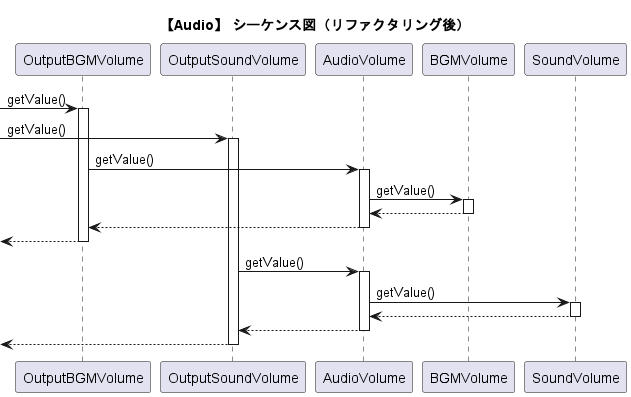

The diagram above was rendered by PlantUML. Its source (embedded in the PNG):
@startuml audio_seq_pull_refactor 
title "【Audio】 シーケンス図（リファクタリング後）"

-> OutputBGMVolume : getValue()
activate OutputBGMVolume

-> OutputSoundVolume : getValue()
activate OutputSoundVolume

OutputBGMVolume -> AudioVolume : getValue()
activate AudioVolume

AudioVolume -> BGMVolume : getValue()
activate BGMVolume
BGMVolume --> AudioVolume
deactivate BGMVolume

AudioVolume --> OutputBGMVolume
deactivate AudioVolume

<-- OutputBGMVolume 
deactivate OutputBGMVolume


OutputSoundVolume -> AudioVolume : getValue()
activate AudioVolume

AudioVolume -> SoundVolume : getValue()
activate SoundVolume
SoundVolume --> AudioVolume
deactivate SoundVolume

AudioVolume --> OutputSoundVolume
deactivate AudioVolume
<-- OutputSoundVolume
deactivate OutputSoundVolume

@enduml